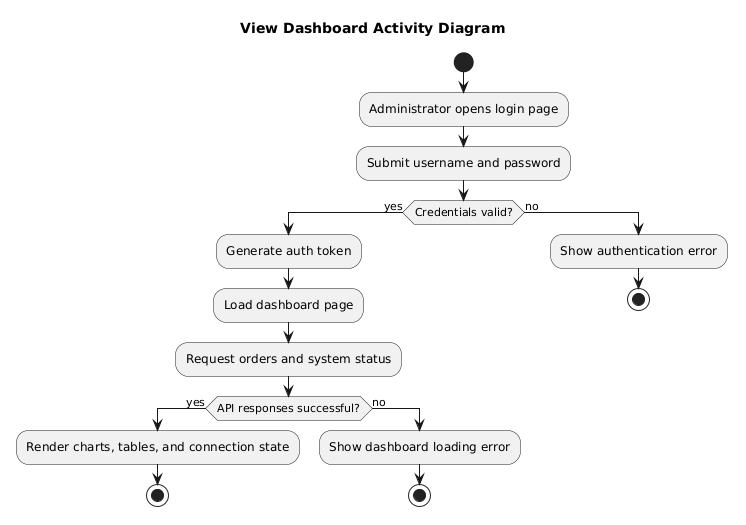

The diagram above was rendered by PlantUML. Its source (embedded in the PNG):
@startuml
title View Dashboard Activity Diagram

start
:Administrator opens login page;
:Submit username and password;
if (Credentials valid?) then (yes)
  :Generate auth token;
  :Load dashboard page;
  :Request orders and system status;
  if (API responses successful?) then (yes)
    :Render charts, tables, and connection state;
    stop
  else (no)
    :Show dashboard loading error;
    stop
  endif
else (no)
  :Show authentication error;
  stop
endif
@enduml